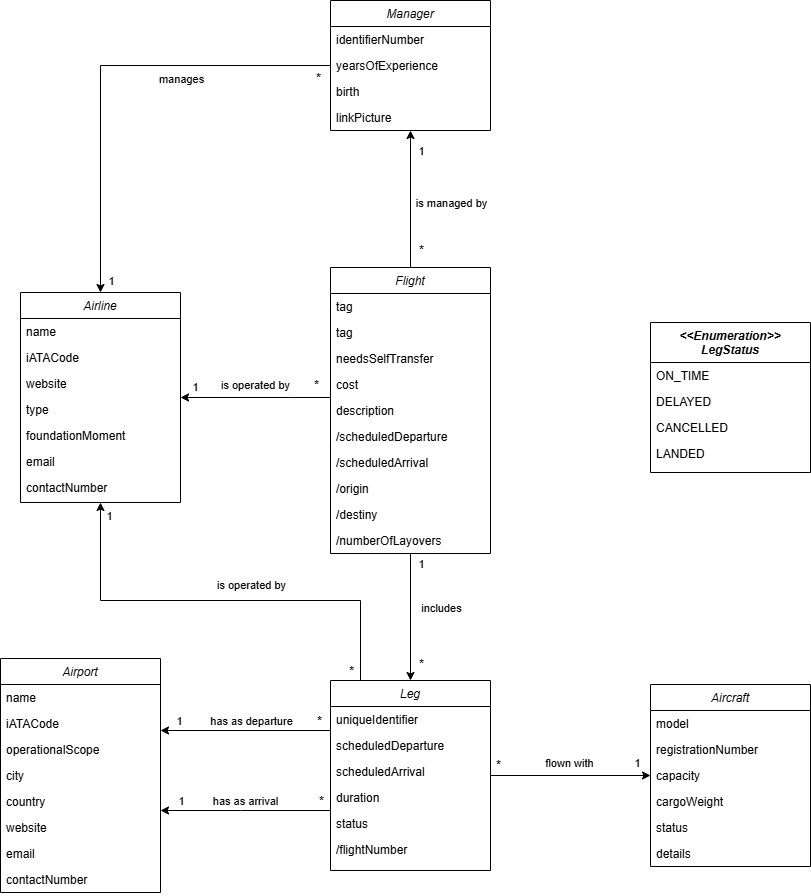

The diagram above was exported from draw.io. Its source (the exported page's mxGraphModel, read from the mxfile embedded in the PNG):
<mxGraphModel dx="2533" dy="2192" grid="1" gridSize="10" guides="1" tooltips="1" connect="1" arrows="1" fold="1" page="1" pageScale="1" pageWidth="827" pageHeight="1169" math="0" shadow="0">
  <root>
    <mxCell id="0" />
    <mxCell id="1" parent="0" />
    <mxCell id="2" style="edgeStyle=orthogonalEdgeStyle;rounded=0;orthogonalLoop=1;jettySize=auto;html=1;entryX=0.5;entryY=0;entryDx=0;entryDy=0;" edge="1" source="4" target="45" parent="1">
      <mxGeometry relative="1" as="geometry" />
    </mxCell>
    <mxCell id="3" value="manages" style="edgeLabel;html=1;align=center;verticalAlign=middle;resizable=0;points=[];" vertex="1" connectable="0" parent="2">
      <mxGeometry x="-0.3611" relative="1" as="geometry">
        <mxPoint x="-4" y="13" as="offset" />
      </mxGeometry>
    </mxCell>
    <mxCell id="4" value="Manager" style="swimlane;fontStyle=2;align=center;verticalAlign=top;childLayout=stackLayout;horizontal=1;startSize=26;horizontalStack=0;resizeParent=1;resizeLast=0;collapsible=1;marginBottom=0;rounded=0;shadow=0;strokeWidth=1;fillColor=none;" vertex="1" parent="1">
      <mxGeometry x="-40" y="-170" width="160" height="130" as="geometry">
        <mxRectangle x="230" y="140" width="160" height="26" as="alternateBounds" />
      </mxGeometry>
    </mxCell>
    <mxCell id="5" value="identifierNumber" style="text;align=left;verticalAlign=top;spacingLeft=4;spacingRight=4;overflow=hidden;rotatable=0;points=[[0,0.5],[1,0.5]];portConstraint=eastwest;fillColor=none;" vertex="1" parent="4">
      <mxGeometry y="26" width="160" height="26" as="geometry" />
    </mxCell>
    <mxCell id="6" value="yearsOfExperience" style="text;align=left;verticalAlign=top;spacingLeft=4;spacingRight=4;overflow=hidden;rotatable=0;points=[[0,0.5],[1,0.5]];portConstraint=eastwest;rounded=0;shadow=0;html=0;fillColor=none;" vertex="1" parent="4">
      <mxGeometry y="52" width="160" height="26" as="geometry" />
    </mxCell>
    <mxCell id="7" value="birth" style="text;align=left;verticalAlign=top;spacingLeft=4;spacingRight=4;overflow=hidden;rotatable=0;points=[[0,0.5],[1,0.5]];portConstraint=eastwest;rounded=0;shadow=0;html=0;fillColor=none;" vertex="1" parent="4">
      <mxGeometry y="78" width="160" height="26" as="geometry" />
    </mxCell>
    <mxCell id="8" value="linkPicture" style="text;align=left;verticalAlign=top;spacingLeft=4;spacingRight=4;overflow=hidden;rotatable=0;points=[[0,0.5],[1,0.5]];portConstraint=eastwest;rounded=0;shadow=0;html=0;fillColor=none;" vertex="1" parent="4">
      <mxGeometry y="104" width="160" height="26" as="geometry" />
    </mxCell>
    <mxCell id="9" style="edgeStyle=orthogonalEdgeStyle;rounded=0;orthogonalLoop=1;jettySize=auto;html=1;entryX=0.5;entryY=0;entryDx=0;entryDy=0;" edge="1" source="17" target="33" parent="1">
      <mxGeometry relative="1" as="geometry" />
    </mxCell>
    <mxCell id="10" value="1" style="edgeLabel;html=1;align=center;verticalAlign=middle;resizable=0;points=[];" vertex="1" connectable="0" parent="9">
      <mxGeometry x="-0.7778" y="2" relative="1" as="geometry">
        <mxPoint x="8" y="-4" as="offset" />
      </mxGeometry>
    </mxCell>
    <mxCell id="11" value="*" style="edgeLabel;html=1;align=center;verticalAlign=middle;resizable=0;points=[];fontSize=13;" vertex="1" connectable="0" parent="9">
      <mxGeometry x="0.7124" y="-3" relative="1" as="geometry">
        <mxPoint x="13" y="2" as="offset" />
      </mxGeometry>
    </mxCell>
    <mxCell id="12" value="includes" style="edgeLabel;html=1;align=center;verticalAlign=middle;resizable=0;points=[];" vertex="1" connectable="0" parent="9">
      <mxGeometry x="-0.1503" y="2" relative="1" as="geometry">
        <mxPoint x="28" as="offset" />
      </mxGeometry>
    </mxCell>
    <mxCell id="13" style="edgeStyle=orthogonalEdgeStyle;rounded=0;orthogonalLoop=1;jettySize=auto;html=1;" edge="1" source="17" target="45" parent="1">
      <mxGeometry relative="1" as="geometry">
        <Array as="points">
          <mxPoint x="-80" y="227" />
          <mxPoint x="-80" y="227" />
        </Array>
      </mxGeometry>
    </mxCell>
    <mxCell id="14" value="is operated by" style="edgeLabel;html=1;align=center;verticalAlign=middle;resizable=0;points=[];" vertex="1" connectable="0" parent="13">
      <mxGeometry y="1" relative="1" as="geometry">
        <mxPoint y="-14" as="offset" />
      </mxGeometry>
    </mxCell>
    <mxCell id="15" value="*" style="edgeLabel;html=1;align=center;verticalAlign=middle;resizable=0;points=[];fontSize=13;" vertex="1" connectable="0" parent="13">
      <mxGeometry x="-0.8267" y="1" relative="1" as="geometry">
        <mxPoint x="-2" y="-14" as="offset" />
      </mxGeometry>
    </mxCell>
    <mxCell id="16" value="1" style="edgeLabel;html=1;align=center;verticalAlign=middle;resizable=0;points=[];" vertex="1" connectable="0" parent="13">
      <mxGeometry x="0.7733" y="-2" relative="1" as="geometry">
        <mxPoint x="-3" y="-9" as="offset" />
      </mxGeometry>
    </mxCell>
    <mxCell id="17" value="Flight" style="swimlane;fontStyle=2;align=center;verticalAlign=top;childLayout=stackLayout;horizontal=1;startSize=26;horizontalStack=0;resizeParent=1;resizeLast=0;collapsible=1;marginBottom=0;rounded=0;shadow=0;strokeWidth=1;fillColor=none;" vertex="1" parent="1">
      <mxGeometry x="-40" y="97" width="160" height="286" as="geometry">
        <mxRectangle x="230" y="140" width="160" height="26" as="alternateBounds" />
      </mxGeometry>
    </mxCell>
    <mxCell id="18" value="tag" style="text;align=left;verticalAlign=top;spacingLeft=4;spacingRight=4;overflow=hidden;rotatable=0;points=[[0,0.5],[1,0.5]];portConstraint=eastwest;fillColor=none;" vertex="1" parent="17">
      <mxGeometry y="26" width="160" height="26" as="geometry" />
    </mxCell>
    <mxCell id="19" value="tag" style="text;align=left;verticalAlign=top;spacingLeft=4;spacingRight=4;overflow=hidden;rotatable=0;points=[[0,0.5],[1,0.5]];portConstraint=eastwest;fillColor=none;" vertex="1" parent="17">
      <mxGeometry y="52" width="160" height="26" as="geometry" />
    </mxCell>
    <mxCell id="20" value="needsSelfTransfer" style="text;align=left;verticalAlign=top;spacingLeft=4;spacingRight=4;overflow=hidden;rotatable=0;points=[[0,0.5],[1,0.5]];portConstraint=eastwest;fillColor=none;" vertex="1" parent="17">
      <mxGeometry y="78" width="160" height="26" as="geometry" />
    </mxCell>
    <mxCell id="21" value="cost" style="text;align=left;verticalAlign=top;spacingLeft=4;spacingRight=4;overflow=hidden;rotatable=0;points=[[0,0.5],[1,0.5]];portConstraint=eastwest;rounded=0;shadow=0;html=0;fillColor=none;" vertex="1" parent="17">
      <mxGeometry y="104" width="160" height="26" as="geometry" />
    </mxCell>
    <mxCell id="22" value="description" style="text;align=left;verticalAlign=top;spacingLeft=4;spacingRight=4;overflow=hidden;rotatable=0;points=[[0,0.5],[1,0.5]];portConstraint=eastwest;rounded=0;shadow=0;html=0;fillColor=none;" vertex="1" parent="17">
      <mxGeometry y="130" width="160" height="26" as="geometry" />
    </mxCell>
    <mxCell id="23" value="/scheduledDeparture" style="text;align=left;verticalAlign=top;spacingLeft=4;spacingRight=4;overflow=hidden;rotatable=0;points=[[0,0.5],[1,0.5]];portConstraint=eastwest;rounded=0;shadow=0;html=0;fillColor=none;" vertex="1" parent="17">
      <mxGeometry y="156" width="160" height="26" as="geometry" />
    </mxCell>
    <mxCell id="24" value="/scheduledArrival" style="text;align=left;verticalAlign=top;spacingLeft=4;spacingRight=4;overflow=hidden;rotatable=0;points=[[0,0.5],[1,0.5]];portConstraint=eastwest;rounded=0;shadow=0;html=0;fillColor=none;" vertex="1" parent="17">
      <mxGeometry y="182" width="160" height="26" as="geometry" />
    </mxCell>
    <mxCell id="25" value="/origin" style="text;align=left;verticalAlign=top;spacingLeft=4;spacingRight=4;overflow=hidden;rotatable=0;points=[[0,0.5],[1,0.5]];portConstraint=eastwest;rounded=0;shadow=0;html=0;fillColor=none;" vertex="1" parent="17">
      <mxGeometry y="208" width="160" height="26" as="geometry" />
    </mxCell>
    <mxCell id="26" value="/destiny" style="text;align=left;verticalAlign=top;spacingLeft=4;spacingRight=4;overflow=hidden;rotatable=0;points=[[0,0.5],[1,0.5]];portConstraint=eastwest;rounded=0;shadow=0;html=0;fillColor=none;" vertex="1" parent="17">
      <mxGeometry y="234" width="160" height="26" as="geometry" />
    </mxCell>
    <mxCell id="27" value="/numberOfLayovers" style="text;align=left;verticalAlign=top;spacingLeft=4;spacingRight=4;overflow=hidden;rotatable=0;points=[[0,0.5],[1,0.5]];portConstraint=eastwest;rounded=0;shadow=0;html=0;fillColor=none;" vertex="1" parent="17">
      <mxGeometry y="260" width="160" height="26" as="geometry" />
    </mxCell>
    <mxCell id="28" style="edgeStyle=orthogonalEdgeStyle;rounded=0;orthogonalLoop=1;jettySize=auto;html=1;" edge="1" parent="1">
      <mxGeometry relative="1" as="geometry">
        <mxPoint x="-40" y="560" as="sourcePoint" />
        <mxPoint x="-210" y="560" as="targetPoint" />
      </mxGeometry>
    </mxCell>
    <mxCell id="29" value="has as departure" style="edgeLabel;html=1;align=center;verticalAlign=middle;resizable=0;points=[];" vertex="1" connectable="0" parent="28">
      <mxGeometry x="0.0588" y="-1" relative="1" as="geometry">
        <mxPoint x="10" y="-9" as="offset" />
      </mxGeometry>
    </mxCell>
    <mxCell id="30" style="edgeStyle=orthogonalEdgeStyle;rounded=0;orthogonalLoop=1;jettySize=auto;html=1;" edge="1" source="33" target="45" parent="1">
      <mxGeometry relative="1" as="geometry">
        <Array as="points">
          <mxPoint x="-10" y="430" />
          <mxPoint x="-270" y="430" />
        </Array>
      </mxGeometry>
    </mxCell>
    <mxCell id="31" style="edgeStyle=orthogonalEdgeStyle;rounded=0;orthogonalLoop=1;jettySize=auto;html=1;" edge="1" source="33" target="75" parent="1">
      <mxGeometry relative="1" as="geometry" />
    </mxCell>
    <mxCell id="32" value="flown with" style="edgeLabel;html=1;align=center;verticalAlign=middle;resizable=0;points=[];" vertex="1" connectable="0" parent="31">
      <mxGeometry x="0.125" y="3" relative="1" as="geometry">
        <mxPoint x="-12" y="-10" as="offset" />
      </mxGeometry>
    </mxCell>
    <mxCell id="33" value="Leg" style="swimlane;fontStyle=2;align=center;verticalAlign=top;childLayout=stackLayout;horizontal=1;startSize=26;horizontalStack=0;resizeParent=1;resizeLast=0;collapsible=1;marginBottom=0;rounded=0;shadow=0;strokeWidth=1;fillColor=none;" vertex="1" parent="1">
      <mxGeometry x="-40" y="510" width="160" height="190" as="geometry">
        <mxRectangle x="230" y="140" width="160" height="26" as="alternateBounds" />
      </mxGeometry>
    </mxCell>
    <mxCell id="34" value="uniqueIdentifier" style="text;align=left;verticalAlign=top;spacingLeft=4;spacingRight=4;overflow=hidden;rotatable=0;points=[[0,0.5],[1,0.5]];portConstraint=eastwest;rounded=0;shadow=0;html=0;fillColor=none;" vertex="1" parent="33">
      <mxGeometry y="26" width="160" height="26" as="geometry" />
    </mxCell>
    <mxCell id="35" value="scheduledDeparture" style="text;align=left;verticalAlign=top;spacingLeft=4;spacingRight=4;overflow=hidden;rotatable=0;points=[[0,0.5],[1,0.5]];portConstraint=eastwest;rounded=0;shadow=0;html=0;fillColor=none;" vertex="1" parent="33">
      <mxGeometry y="52" width="160" height="26" as="geometry" />
    </mxCell>
    <mxCell id="36" value="scheduledArrival" style="text;align=left;verticalAlign=top;spacingLeft=4;spacingRight=4;overflow=hidden;rotatable=0;points=[[0,0.5],[1,0.5]];portConstraint=eastwest;rounded=0;shadow=0;html=0;fillColor=none;" vertex="1" parent="33">
      <mxGeometry y="78" width="160" height="26" as="geometry" />
    </mxCell>
    <mxCell id="37" value="duration" style="text;align=left;verticalAlign=top;spacingLeft=4;spacingRight=4;overflow=hidden;rotatable=0;points=[[0,0.5],[1,0.5]];portConstraint=eastwest;rounded=0;shadow=0;html=0;fillColor=none;" vertex="1" parent="33">
      <mxGeometry y="104" width="160" height="26" as="geometry" />
    </mxCell>
    <mxCell id="38" value="status" style="text;align=left;verticalAlign=top;spacingLeft=4;spacingRight=4;overflow=hidden;rotatable=0;points=[[0,0.5],[1,0.5]];portConstraint=eastwest;rounded=0;shadow=0;html=0;fillColor=none;" vertex="1" parent="33">
      <mxGeometry y="130" width="160" height="26" as="geometry" />
    </mxCell>
    <mxCell id="39" value="/flightNumber" style="text;align=left;verticalAlign=top;spacingLeft=4;spacingRight=4;overflow=hidden;rotatable=0;points=[[0,0.5],[1,0.5]];portConstraint=eastwest;rounded=0;shadow=0;html=0;fillColor=none;" vertex="1" parent="33">
      <mxGeometry y="156" width="160" height="26" as="geometry" />
    </mxCell>
    <mxCell id="40" value="&lt;&lt;Enumeration&gt;&gt;&#10;LegStatus" style="swimlane;fontStyle=3;align=center;verticalAlign=top;childLayout=stackLayout;horizontal=1;startSize=40;horizontalStack=0;resizeParent=1;resizeLast=0;collapsible=1;marginBottom=0;rounded=0;shadow=0;strokeWidth=1;fillColor=none;" vertex="1" parent="1">
      <mxGeometry x="280" y="152" width="160" height="150" as="geometry">
        <mxRectangle x="230" y="140" width="160" height="26" as="alternateBounds" />
      </mxGeometry>
    </mxCell>
    <mxCell id="41" value="ON_TIME" style="text;align=left;verticalAlign=top;spacingLeft=4;spacingRight=4;overflow=hidden;rotatable=0;points=[[0,0.5],[1,0.5]];portConstraint=eastwest;fillColor=none;" vertex="1" parent="40">
      <mxGeometry y="40" width="160" height="26" as="geometry" />
    </mxCell>
    <mxCell id="42" value="DELAYED" style="text;align=left;verticalAlign=top;spacingLeft=4;spacingRight=4;overflow=hidden;rotatable=0;points=[[0,0.5],[1,0.5]];portConstraint=eastwest;fillColor=none;" vertex="1" parent="40">
      <mxGeometry y="66" width="160" height="26" as="geometry" />
    </mxCell>
    <mxCell id="43" value="CANCELLED" style="text;align=left;verticalAlign=top;spacingLeft=4;spacingRight=4;overflow=hidden;rotatable=0;points=[[0,0.5],[1,0.5]];portConstraint=eastwest;rounded=0;shadow=0;html=0;fillColor=none;" vertex="1" parent="40">
      <mxGeometry y="92" width="160" height="26" as="geometry" />
    </mxCell>
    <mxCell id="44" value="LANDED" style="text;align=left;verticalAlign=top;spacingLeft=4;spacingRight=4;overflow=hidden;rotatable=0;points=[[0,0.5],[1,0.5]];portConstraint=eastwest;rounded=0;shadow=0;html=0;fillColor=none;" vertex="1" parent="40">
      <mxGeometry y="118" width="160" height="26" as="geometry" />
    </mxCell>
    <mxCell id="45" value="Airline" style="swimlane;fontStyle=2;align=center;verticalAlign=top;childLayout=stackLayout;horizontal=1;startSize=26;horizontalStack=0;resizeParent=1;resizeLast=0;collapsible=1;marginBottom=0;rounded=0;shadow=0;strokeWidth=1;fillColor=none;" vertex="1" parent="1">
      <mxGeometry x="-350" y="122" width="160" height="210" as="geometry">
        <mxRectangle x="230" y="140" width="160" height="26" as="alternateBounds" />
      </mxGeometry>
    </mxCell>
    <mxCell id="46" value="name" style="text;align=left;verticalAlign=top;spacingLeft=4;spacingRight=4;overflow=hidden;rotatable=0;points=[[0,0.5],[1,0.5]];portConstraint=eastwest;fillColor=none;" vertex="1" parent="45">
      <mxGeometry y="26" width="160" height="26" as="geometry" />
    </mxCell>
    <mxCell id="47" value="iATACode" style="text;align=left;verticalAlign=top;spacingLeft=4;spacingRight=4;overflow=hidden;rotatable=0;points=[[0,0.5],[1,0.5]];portConstraint=eastwest;rounded=0;shadow=0;html=0;fillColor=none;" vertex="1" parent="45">
      <mxGeometry y="52" width="160" height="26" as="geometry" />
    </mxCell>
    <mxCell id="48" value="website" style="text;align=left;verticalAlign=top;spacingLeft=4;spacingRight=4;overflow=hidden;rotatable=0;points=[[0,0.5],[1,0.5]];portConstraint=eastwest;rounded=0;shadow=0;html=0;fillColor=none;" vertex="1" parent="45">
      <mxGeometry y="78" width="160" height="26" as="geometry" />
    </mxCell>
    <mxCell id="49" value="type" style="text;align=left;verticalAlign=top;spacingLeft=4;spacingRight=4;overflow=hidden;rotatable=0;points=[[0,0.5],[1,0.5]];portConstraint=eastwest;rounded=0;shadow=0;html=0;fillColor=none;" vertex="1" parent="45">
      <mxGeometry y="104" width="160" height="26" as="geometry" />
    </mxCell>
    <mxCell id="50" value="foundationMoment" style="text;align=left;verticalAlign=top;spacingLeft=4;spacingRight=4;overflow=hidden;rotatable=0;points=[[0,0.5],[1,0.5]];portConstraint=eastwest;rounded=0;shadow=0;html=0;fillColor=none;" vertex="1" parent="45">
      <mxGeometry y="130" width="160" height="26" as="geometry" />
    </mxCell>
    <mxCell id="51" value="email" style="text;align=left;verticalAlign=top;spacingLeft=4;spacingRight=4;overflow=hidden;rotatable=0;points=[[0,0.5],[1,0.5]];portConstraint=eastwest;rounded=0;shadow=0;html=0;fillColor=none;" vertex="1" parent="45">
      <mxGeometry y="156" width="160" height="26" as="geometry" />
    </mxCell>
    <mxCell id="52" value="contactNumber" style="text;align=left;verticalAlign=top;spacingLeft=4;spacingRight=4;overflow=hidden;rotatable=0;points=[[0,0.5],[1,0.5]];portConstraint=eastwest;rounded=0;shadow=0;html=0;fillColor=none;" vertex="1" parent="45">
      <mxGeometry y="182" width="160" height="26" as="geometry" />
    </mxCell>
    <mxCell id="53" style="edgeStyle=orthogonalEdgeStyle;rounded=0;orthogonalLoop=1;jettySize=auto;html=1;exitX=0.5;exitY=0;exitDx=0;exitDy=0;" edge="1" source="17" target="4" parent="1">
      <mxGeometry relative="1" as="geometry" />
    </mxCell>
    <mxCell id="54" value="is managed by" style="edgeLabel;html=1;align=center;verticalAlign=middle;resizable=0;points=[];" vertex="1" connectable="0" parent="53">
      <mxGeometry x="-0.25" relative="1" as="geometry">
        <mxPoint x="40" y="-13" as="offset" />
      </mxGeometry>
    </mxCell>
    <mxCell id="55" value="*" style="edgeLabel;html=1;align=center;verticalAlign=middle;resizable=0;points=[];fontSize=13;" vertex="1" connectable="0" parent="53">
      <mxGeometry x="-0.8235" y="3" relative="1" as="geometry">
        <mxPoint x="13" y="-6" as="offset" />
      </mxGeometry>
    </mxCell>
    <mxCell id="56" value="1" style="edgeLabel;html=1;align=center;verticalAlign=middle;resizable=0;points=[];" vertex="1" connectable="0" parent="53">
      <mxGeometry x="0.6941" y="2" relative="1" as="geometry">
        <mxPoint x="12" y="-1" as="offset" />
      </mxGeometry>
    </mxCell>
    <mxCell id="57" value="Airport" style="swimlane;fontStyle=2;align=center;verticalAlign=top;childLayout=stackLayout;horizontal=1;startSize=26;horizontalStack=0;resizeParent=1;resizeLast=0;collapsible=1;marginBottom=0;rounded=0;shadow=0;strokeWidth=1;fillColor=none;" vertex="1" parent="1">
      <mxGeometry x="-370" y="488" width="160" height="234" as="geometry">
        <mxRectangle x="230" y="140" width="160" height="26" as="alternateBounds" />
      </mxGeometry>
    </mxCell>
    <mxCell id="58" value="name" style="text;align=left;verticalAlign=top;spacingLeft=4;spacingRight=4;overflow=hidden;rotatable=0;points=[[0,0.5],[1,0.5]];portConstraint=eastwest;fillColor=none;" vertex="1" parent="57">
      <mxGeometry y="26" width="160" height="26" as="geometry" />
    </mxCell>
    <mxCell id="59" value="iATACode" style="text;align=left;verticalAlign=top;spacingLeft=4;spacingRight=4;overflow=hidden;rotatable=0;points=[[0,0.5],[1,0.5]];portConstraint=eastwest;rounded=0;shadow=0;html=0;fillColor=none;" vertex="1" parent="57">
      <mxGeometry y="52" width="160" height="26" as="geometry" />
    </mxCell>
    <mxCell id="60" value="operationalScope" style="text;align=left;verticalAlign=top;spacingLeft=4;spacingRight=4;overflow=hidden;rotatable=0;points=[[0,0.5],[1,0.5]];portConstraint=eastwest;rounded=0;shadow=0;html=0;fillColor=none;" vertex="1" parent="57">
      <mxGeometry y="78" width="160" height="26" as="geometry" />
    </mxCell>
    <mxCell id="61" value="city" style="text;align=left;verticalAlign=top;spacingLeft=4;spacingRight=4;overflow=hidden;rotatable=0;points=[[0,0.5],[1,0.5]];portConstraint=eastwest;rounded=0;shadow=0;html=0;fillColor=none;" vertex="1" parent="57">
      <mxGeometry y="104" width="160" height="26" as="geometry" />
    </mxCell>
    <mxCell id="62" value="country" style="text;align=left;verticalAlign=top;spacingLeft=4;spacingRight=4;overflow=hidden;rotatable=0;points=[[0,0.5],[1,0.5]];portConstraint=eastwest;rounded=0;shadow=0;html=0;fillColor=none;" vertex="1" parent="57">
      <mxGeometry y="130" width="160" height="26" as="geometry" />
    </mxCell>
    <mxCell id="63" value="website" style="text;align=left;verticalAlign=top;spacingLeft=4;spacingRight=4;overflow=hidden;rotatable=0;points=[[0,0.5],[1,0.5]];portConstraint=eastwest;rounded=0;shadow=0;html=0;fillColor=none;" vertex="1" parent="57">
      <mxGeometry y="156" width="160" height="26" as="geometry" />
    </mxCell>
    <mxCell id="64" value="email" style="text;align=left;verticalAlign=top;spacingLeft=4;spacingRight=4;overflow=hidden;rotatable=0;points=[[0,0.5],[1,0.5]];portConstraint=eastwest;rounded=0;shadow=0;html=0;fillColor=none;" vertex="1" parent="57">
      <mxGeometry y="182" width="160" height="26" as="geometry" />
    </mxCell>
    <mxCell id="65" value="contactNumber" style="text;align=left;verticalAlign=top;spacingLeft=4;spacingRight=4;overflow=hidden;rotatable=0;points=[[0,0.5],[1,0.5]];portConstraint=eastwest;rounded=0;shadow=0;html=0;fillColor=none;" vertex="1" parent="57">
      <mxGeometry y="208" width="160" height="26" as="geometry" />
    </mxCell>
    <mxCell id="66" style="edgeStyle=orthogonalEdgeStyle;rounded=0;orthogonalLoop=1;jettySize=auto;html=1;" edge="1" source="33" target="57" parent="1">
      <mxGeometry relative="1" as="geometry">
        <Array as="points">
          <mxPoint x="-130" y="640" />
          <mxPoint x="-130" y="640" />
        </Array>
      </mxGeometry>
    </mxCell>
    <mxCell id="67" value="has as arrival" style="edgeLabel;html=1;align=center;verticalAlign=middle;resizable=0;points=[];" vertex="1" connectable="0" parent="66">
      <mxGeometry x="0.0118" y="-2" relative="1" as="geometry">
        <mxPoint y="-8" as="offset" />
      </mxGeometry>
    </mxCell>
    <mxCell id="68" value="*" style="edgeLabel;html=1;align=center;verticalAlign=middle;resizable=0;points=[];fontSize=13;" vertex="1" connectable="0" parent="1">
      <mxGeometry x="-52" y="550" as="geometry" />
    </mxCell>
    <mxCell id="69" value="*" style="edgeLabel;html=1;align=center;verticalAlign=middle;resizable=0;points=[];fontSize=13;" vertex="1" connectable="0" parent="1">
      <mxGeometry x="-50" y="630" as="geometry" />
    </mxCell>
    <mxCell id="70" value="1" style="edgeLabel;html=1;align=center;verticalAlign=middle;resizable=0;points=[];" vertex="1" connectable="0" parent="1">
      <mxGeometry x="-192" y="550" as="geometry" />
    </mxCell>
    <mxCell id="71" value="1" style="edgeLabel;html=1;align=center;verticalAlign=middle;resizable=0;points=[];" vertex="1" connectable="0" parent="1">
      <mxGeometry x="-190" y="630" as="geometry" />
    </mxCell>
    <mxCell id="72" value="is operated by" style="edgeLabel;html=1;align=center;verticalAlign=middle;resizable=0;points=[];" vertex="1" connectable="0" parent="1">
      <mxGeometry x="-120" y="414" as="geometry" />
    </mxCell>
    <mxCell id="73" value="1" style="edgeLabel;html=1;align=center;verticalAlign=middle;resizable=0;points=[];" vertex="1" connectable="0" parent="1">
      <mxGeometry x="-166" y="231" as="geometry">
        <mxPoint x="-96" y="114" as="offset" />
      </mxGeometry>
    </mxCell>
    <mxCell id="74" value="*" style="edgeLabel;html=1;align=center;verticalAlign=middle;resizable=0;points=[];fontSize=13;" vertex="1" connectable="0" parent="1">
      <mxGeometry x="-20" y="500" as="geometry" />
    </mxCell>
    <mxCell id="75" value="Aircraft" style="swimlane;fontStyle=2;align=center;verticalAlign=top;childLayout=stackLayout;horizontal=1;startSize=26;horizontalStack=0;resizeParent=1;resizeLast=0;collapsible=1;marginBottom=0;rounded=0;shadow=0;strokeWidth=1;fillColor=none;" vertex="1" parent="1">
      <mxGeometry x="280" y="514" width="160" height="182" as="geometry">
        <mxRectangle x="230" y="140" width="160" height="26" as="alternateBounds" />
      </mxGeometry>
    </mxCell>
    <mxCell id="76" value="model" style="text;align=left;verticalAlign=top;spacingLeft=4;spacingRight=4;overflow=hidden;rotatable=0;points=[[0,0.5],[1,0.5]];portConstraint=eastwest;fillColor=none;" vertex="1" parent="75">
      <mxGeometry y="26" width="160" height="26" as="geometry" />
    </mxCell>
    <mxCell id="77" value="registrationNumber" style="text;align=left;verticalAlign=top;spacingLeft=4;spacingRight=4;overflow=hidden;rotatable=0;points=[[0,0.5],[1,0.5]];portConstraint=eastwest;rounded=0;shadow=0;html=0;fillColor=none;" vertex="1" parent="75">
      <mxGeometry y="52" width="160" height="26" as="geometry" />
    </mxCell>
    <mxCell id="78" value="capacity" style="text;align=left;verticalAlign=top;spacingLeft=4;spacingRight=4;overflow=hidden;rotatable=0;points=[[0,0.5],[1,0.5]];portConstraint=eastwest;rounded=0;shadow=0;html=0;fillColor=none;" vertex="1" parent="75">
      <mxGeometry y="78" width="160" height="26" as="geometry" />
    </mxCell>
    <mxCell id="79" value="cargoWeight" style="text;align=left;verticalAlign=top;spacingLeft=4;spacingRight=4;overflow=hidden;rotatable=0;points=[[0,0.5],[1,0.5]];portConstraint=eastwest;rounded=0;shadow=0;html=0;fillColor=none;" vertex="1" parent="75">
      <mxGeometry y="104" width="160" height="26" as="geometry" />
    </mxCell>
    <mxCell id="80" value="status" style="text;align=left;verticalAlign=top;spacingLeft=4;spacingRight=4;overflow=hidden;rotatable=0;points=[[0,0.5],[1,0.5]];portConstraint=eastwest;rounded=0;shadow=0;html=0;fillColor=none;" vertex="1" parent="75">
      <mxGeometry y="130" width="160" height="26" as="geometry" />
    </mxCell>
    <mxCell id="81" value="details" style="text;align=left;verticalAlign=top;spacingLeft=4;spacingRight=4;overflow=hidden;rotatable=0;points=[[0,0.5],[1,0.5]];portConstraint=eastwest;rounded=0;shadow=0;html=0;fillColor=none;" vertex="1" parent="75">
      <mxGeometry y="156" width="160" height="26" as="geometry" />
    </mxCell>
    <mxCell id="82" value="*" style="edgeLabel;html=1;align=center;verticalAlign=middle;resizable=0;points=[];fontSize=13;" vertex="1" connectable="0" parent="1">
      <mxGeometry x="60" y="489" as="geometry">
        <mxPoint x="67" y="105" as="offset" />
      </mxGeometry>
    </mxCell>
    <mxCell id="83" value="1" style="edgeLabel;html=1;align=center;verticalAlign=middle;resizable=0;points=[];" vertex="1" connectable="0" parent="1">
      <mxGeometry x="266" y="592" as="geometry" />
    </mxCell>
    <mxCell id="84" value="1" style="edgeLabel;html=1;align=center;verticalAlign=middle;resizable=0;points=[];" vertex="1" connectable="0" parent="1">
      <mxGeometry x="-260" y="110" as="geometry" />
    </mxCell>
    <mxCell id="85" value="*" style="edgeLabel;html=1;align=center;verticalAlign=middle;resizable=0;points=[];fontSize=13;" vertex="1" connectable="0" parent="1">
      <mxGeometry x="-53" y="-93" as="geometry" />
    </mxCell>
  </root>
</mxGraphModel>